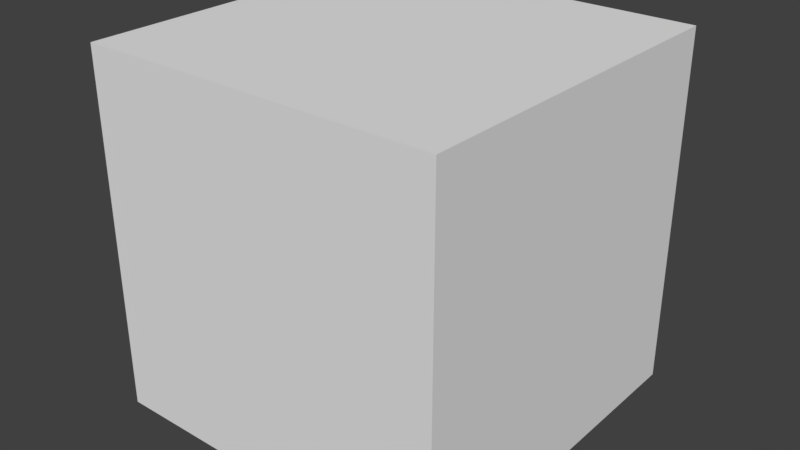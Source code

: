 # Source: box.blend  (saved by Blender 2.79.0; exported with 4.5.12 LTS)
import bpy
from mathutils import Matrix  # noqa: F401  (used for matrix-valued properties, if any)

bpy.ops.wm.read_factory_settings(use_empty=True)
scene = bpy.context.scene
scene.name = 'Scene'

# ---- collections
col_collection_1 = bpy.data.collections.new('Collection 1'); scene.collection.children.link(col_collection_1)

# ---- materials (node trees are filled in below, after node groups)
mat_material = bpy.data.materials.new('Material')
mat_material.alpha_threshold = 0.0
mat_material.use_transparent_shadow = False
mat_material.roughness = 0.5
mat_material.line_color = (0.0, 0.0, 0.0, 1.0)

# ---- material node trees

# ---- world
world_world = bpy.data.worlds.new('World'); scene.world = world_world
world_world.color = (0.05088, 0.05088, 0.05088)
world_world.use_sun_shadow = False
world_world.sun_shadow_jitter_overblur = 0.0
world_world.cycles.sampling_method = 'MANUAL'

# ---- meshes
me_cube = bpy.data.meshes.new('Cube')
me_cube.from_pydata([(1.0, 1.0, -1.0), (1.0, -1.0, -1.0), (-1.0, -1.0, -1.0), (-1.0, 1.0, -1.0), (1.0, 1.0, 1.0), (1.0, -1.0, 1.0), (-1.0, -1.0, 1.0), (-1.0, 1.0, 1.0), (1.0, -5.96e-08, -1.0), (1.788e-07, 1.0, -1.0), (1.0, 1.0, 0.0), (0.0, -1.0, -1.0), (1.0, -1.0, 0.0), (-1.0, 2.98e-07, -1.0), (-1.0, -1.0, 0.0), (-1.0, 1.0, 0.0), (1.0, -5.364e-07, 1.0), (2.384e-07, 1.0, 1.0), (-5.364e-07, -1.0, 1.0), (-1.0, 1.788e-07, 1.0), (2.384e-07, 1.0, 0.0), (-1.0, 2.384e-07, 0.0), (-3.014e-07, -1.0, 0.0), (1.0, -3.046e-07, 0.0), (-1.49e-07, -1.788e-07, 1.0), (5.96e-08, 1.192e-07, -1.0), (1.0, -0.5, -1.0), (-0.5, 1.0, -1.0), (1.0, 1.0, 0.5), (-0.5, -1.0, -1.0), (1.0, -1.0, 0.5), (-1.0, 0.5, -1.0), (-1.0, -1.0, 0.5), (-1.0, 1.0, 0.5), (1.0, -0.5, 1.0), (-0.5, 1.0, 1.0), (-0.5, -1.0, 1.0), (-1.0, 0.5, 1.0), (1.0, 0.5, -1.0), (0.5, 1.0, -1.0), (1.0, 1.0, -0.5), (0.5, -1.0, -1.0), (1.0, -1.0, -0.5), (-1.0, -0.5, -1.0), (-1.0, -1.0, -0.5), (-1.0, 1.0, -0.5), (1.0, 0.5, 1.0), (0.5, 1.0, 1.0), (0.5, -1.0, 1.0), (-1.0, -0.5, 1.0), (-0.5, 1.0, 0.0), (0.5, 1.0, 0.0), (2.384e-07, 1.0, 0.5), (2.086e-07, 1.0, -0.5), (-1.0, 0.5, 0.0), (-1.0, -0.5, 0.0), (-1.0, 2.682e-07, -0.5), (-1.0, 2.086e-07, 0.5), (-0.7533, -1.0, 0.0), (0.7533, -1.0, 0.0), (-7.687e-08, -1.0, -0.7533), (-4.81e-07, -1.0, 0.7533), (1.0, -0.7494, 0.0), (1.0, 0.7494, 0.0), (1.0, -1.26e-07, -0.7494), (1.0, -4.833e-07, 0.7494), (-3.427e-07, -0.5, 1.0), (4.47e-08, 0.5, 1.0), (0.5, -3.576e-07, 1.0), (-0.5, 0.0, 1.0), (-0.5, 2.086e-07, -1.0), (0.5, 2.98e-08, -1.0), (1.192e-07, 0.5, -1.0), (2.98e-08, -0.5, -1.0), (0.5, -0.5, -1.0), (0.5, 0.5, -1.0), (-0.5, 0.5, -1.0), (-0.5, 0.5, 1.0), (0.5, 0.5, 1.0), (0.5, -0.5, 1.0), (1.0, 0.7494, 0.7494), (1.0, 0.7494, -0.7494), (1.0, -0.7494, -0.7494), (0.7533, -1.0, 0.7533), (0.7533, -1.0, -0.7533), (-0.7533, -1.0, -0.7533), (-1.0, -0.5, 0.5), (-1.0, -0.5, -0.5), (-1.0, 0.5, -0.5), (0.5, 1.0, -0.5), (0.5, 1.0, 0.5), (-0.5, 1.0, 0.5), (-0.5, 1.0, -0.5), (-1.0, 0.5, 0.5), (-0.7533, -1.0, 0.7533), (1.0, -0.7494, 0.7494), (-0.5, -0.5, 1.0), (-0.5, -0.5, -1.0)], [], [(97, 29, 2, 43), (96, 49, 6, 36), (95, 34, 5, 30), (94, 36, 6, 32), (93, 37, 7, 33), (92, 27, 3, 45), (91, 50, 15, 33), (90, 51, 20, 52), (89, 39, 9, 53), (88, 54, 15, 45), (87, 55, 21, 56), (86, 49, 19, 57), (85, 58, 14, 44), (84, 59, 22, 60), (83, 48, 18, 61), (82, 62, 12, 42), (81, 63, 23, 64), (80, 46, 16, 65), (79, 66, 18, 48), (78, 67, 24, 68), (77, 37, 19, 69), (76, 70, 13, 31), (75, 71, 25, 72), (74, 41, 11, 73), (71, 74, 73, 25), (8, 26, 74, 71), (26, 1, 41, 74), (39, 75, 72, 9), (0, 38, 75, 39), (38, 8, 71, 75), (27, 76, 31, 3), (9, 72, 76, 27), (72, 25, 70, 76), (67, 77, 69, 24), (17, 35, 77, 67), (35, 7, 37, 77), (46, 78, 68, 16), (4, 47, 78, 46), (47, 17, 67, 78), (34, 79, 48, 5), (16, 68, 79, 34), (68, 24, 66, 79), (63, 80, 65, 23), (10, 28, 80, 63), (28, 4, 46, 80), (38, 81, 64, 8), (0, 40, 81, 38), (40, 10, 63, 81), (26, 82, 42, 1), (8, 64, 82, 26), (64, 23, 62, 82), (59, 83, 61, 22), (12, 30, 83, 59), (30, 5, 48, 83), (41, 84, 60, 11), (1, 42, 84, 41), (42, 12, 59, 84), (29, 85, 44, 2), (11, 60, 85, 29), (60, 22, 58, 85), (55, 86, 57, 21), (14, 32, 86, 55), (32, 6, 49, 86), (43, 87, 56, 13), (2, 44, 87, 43), (44, 14, 55, 87), (31, 88, 45, 3), (13, 56, 88, 31), (56, 21, 54, 88), (51, 89, 53, 20), (10, 40, 89, 51), (40, 0, 39, 89), (47, 90, 52, 17), (4, 28, 90, 47), (28, 10, 51, 90), (35, 91, 33, 7), (17, 52, 91, 35), (52, 20, 50, 91), (50, 92, 45, 15), (20, 53, 92, 50), (53, 9, 27, 92), (54, 93, 33, 15), (21, 57, 93, 54), (57, 19, 37, 93), (58, 94, 32, 14), (22, 61, 94, 58), (61, 18, 36, 94), (62, 95, 30, 12), (23, 65, 95, 62), (65, 16, 34, 95), (66, 96, 36, 18), (24, 69, 96, 66), (69, 19, 49, 96), (70, 97, 43, 13), (25, 73, 97, 70), (73, 11, 29, 97)])
me_cube.materials.append(mat_material)
me_cube.use_remesh_preserve_volume = False
me_cube.use_remesh_preserve_attributes = False
me_cube.use_mirror_vertex_groups = False
me_cube.update()

# ---- objects
ob_cube = bpy.data.objects.new('Cube', me_cube)

# ---- transforms, parenting, visibility, modifiers, constraints
ob_cube.location = (0.0, 0.0, 0.0)
ob_cube.lock_rotations_4d = False
ob_cube.empty_display_type = 'ARROWS'
ob_cube.lineart.crease_threshold = 0.0

# ---- collection membership
col_collection_1.objects.link(ob_cube)

# ---- scene / render settings (as saved in the file)
scene.frame_start = 1; scene.frame_end = 250; scene.frame_set(1)
scene.render.engine = 'BLENDER_EEVEE_NEXT'
scene.render.resolution_percentage = 50
scene.render.dither_intensity = 0.0
scene.cycles.use_denoising = False
scene.cycles.samples = 128
scene.cycles.sampling_pattern = 'TABULATED_SOBOL'
scene.cycles.use_adaptive_sampling = False
scene.cycles.use_light_tree = False
scene.cycles.blur_glossy = 0.0
scene.cycles.sample_clamp_indirect = 0.0
scene.view_settings.view_transform = 'Standard'
bpy.context.view_layer.update()

# ---- added for rendering (the .blend has no active camera and no usable light): camera, sun
cam_auto = bpy.data.cameras.new('AutoCamera')
cam_auto.lens = 50.0
cam_auto.sensor_width = 36.0
cam_auto.clip_end = 1000.0
ob_auto_camera = bpy.data.objects.new('AutoCamera', cam_auto)
scene.collection.objects.link(ob_auto_camera)
ob_auto_camera.location = (3.20507, -3.84609, 2.56406)
ob_auto_camera.rotation_euler = (1.09748, -7.21219e-08, 0.694738)
scene.camera = ob_auto_camera
light_auto_sun = bpy.data.lights.new('AutoSun', 'SUN')
light_auto_sun.energy = 3.0
light_auto_sun.angle = 0.0523599
ob_auto_sun = bpy.data.objects.new('AutoSun', light_auto_sun)
scene.collection.objects.link(ob_auto_sun)
ob_auto_sun.rotation_euler = (0.872665, 0.174533, 0.523599)
bpy.context.view_layer.update()
